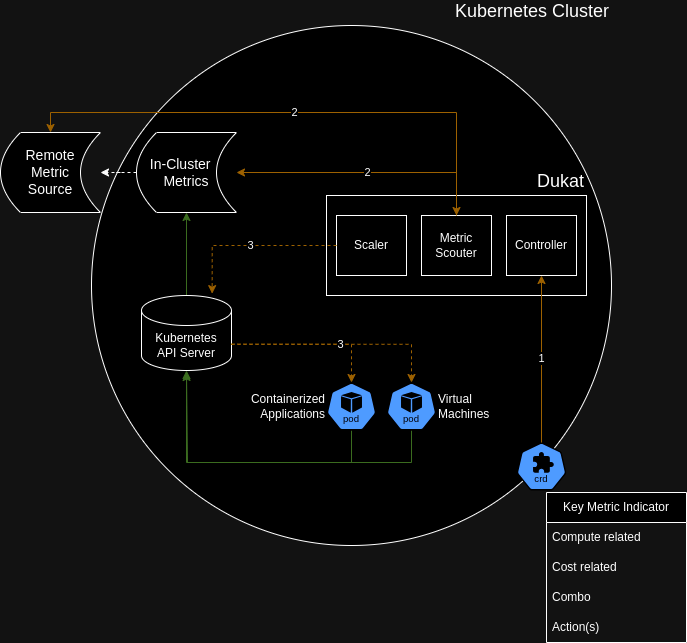

The diagram above was exported from draw.io. Its source (the exported page's mxGraphModel, read from the mxfile embedded in the PNG):
<mxGraphModel dx="939" dy="1071" grid="1" gridSize="10" guides="1" tooltips="1" connect="1" arrows="1" fold="1" page="1" pageScale="1" pageWidth="850" pageHeight="1100" math="0" shadow="0">
  <root>
    <mxCell id="0" />
    <mxCell id="1" parent="0" />
    <mxCell id="-uCsQ_uX8Lxtpei__hgV-1" value="Kubernetes Cluster" style="ellipse;whiteSpace=wrap;html=1;aspect=fixed;labelPosition=center;verticalLabelPosition=top;align=right;verticalAlign=bottom;fontSize=18;" vertex="1" parent="1">
      <mxGeometry x="145" y="243" width="520" height="520" as="geometry" />
    </mxCell>
    <mxCell id="-uCsQ_uX8Lxtpei__hgV-2" value="&lt;div style=&quot;font-size: 14px;&quot;&gt;Remote&lt;/div&gt;&lt;div style=&quot;font-size: 14px;&quot;&gt;Metric&lt;/div&gt;&lt;div style=&quot;font-size: 14px;&quot;&gt;Source&lt;/div&gt;" style="shape=dataStorage;whiteSpace=wrap;html=1;fixedSize=1;fontSize=14;align=center;" vertex="1" parent="1">
      <mxGeometry x="54" y="350" width="100" height="80" as="geometry" />
    </mxCell>
    <mxCell id="-uCsQ_uX8Lxtpei__hgV-24" value="" style="edgeStyle=orthogonalEdgeStyle;rounded=0;orthogonalLoop=1;jettySize=auto;html=1;dashed=1;" edge="1" parent="1" source="-uCsQ_uX8Lxtpei__hgV-3" target="-uCsQ_uX8Lxtpei__hgV-2">
      <mxGeometry relative="1" as="geometry" />
    </mxCell>
    <mxCell id="-uCsQ_uX8Lxtpei__hgV-3" value="In-Cluster&amp;nbsp; &amp;nbsp;&lt;div style=&quot;font-size: 14px;&quot;&gt;Metrics&lt;/div&gt;" style="shape=dataStorage;whiteSpace=wrap;html=1;fixedSize=1;fontSize=14;align=center;" vertex="1" parent="1">
      <mxGeometry x="190" y="350" width="100" height="80" as="geometry" />
    </mxCell>
    <mxCell id="-uCsQ_uX8Lxtpei__hgV-8" style="edgeStyle=orthogonalEdgeStyle;rounded=0;orthogonalLoop=1;jettySize=auto;html=1;exitX=0.5;exitY=0;exitDx=0;exitDy=0;exitPerimeter=0;entryX=0.5;entryY=1;entryDx=0;entryDy=0;fillColor=#d5e8d4;strokeColor=#82b366;" edge="1" parent="1" source="-uCsQ_uX8Lxtpei__hgV-6" target="-uCsQ_uX8Lxtpei__hgV-3">
      <mxGeometry relative="1" as="geometry" />
    </mxCell>
    <mxCell id="-uCsQ_uX8Lxtpei__hgV-6" value="Kubernetes&lt;div&gt;API Server&lt;/div&gt;" style="shape=cylinder3;whiteSpace=wrap;html=1;boundedLbl=1;backgroundOutline=1;size=15;" vertex="1" parent="1">
      <mxGeometry x="195" y="513" width="90" height="75" as="geometry" />
    </mxCell>
    <mxCell id="-uCsQ_uX8Lxtpei__hgV-11" style="edgeStyle=orthogonalEdgeStyle;rounded=0;orthogonalLoop=1;jettySize=auto;html=1;exitX=0.5;exitY=1;exitDx=0;exitDy=0;exitPerimeter=0;fillColor=#d5e8d4;strokeColor=#82b366;" edge="1" parent="1" source="-uCsQ_uX8Lxtpei__hgV-9" target="-uCsQ_uX8Lxtpei__hgV-6">
      <mxGeometry relative="1" as="geometry">
        <Array as="points">
          <mxPoint x="405" y="680" />
          <mxPoint x="240" y="680" />
        </Array>
      </mxGeometry>
    </mxCell>
    <mxCell id="-uCsQ_uX8Lxtpei__hgV-9" value="Containerized&lt;div&gt;Applications&lt;/div&gt;" style="aspect=fixed;sketch=0;html=1;dashed=0;whitespace=wrap;verticalLabelPosition=middle;verticalAlign=middle;fillColor=#2875E2;strokeColor=#ffffff;points=[[0.005,0.63,0],[0.1,0.2,0],[0.9,0.2,0],[0.5,0,0],[0.995,0.63,0],[0.72,0.99,0],[0.5,1,0],[0.28,0.99,0]];shape=mxgraph.kubernetes.icon2;kubernetesLabel=1;prIcon=pod;labelPosition=left;align=right;" vertex="1" parent="1">
      <mxGeometry x="380" y="600" width="50" height="48" as="geometry" />
    </mxCell>
    <mxCell id="-uCsQ_uX8Lxtpei__hgV-12" style="edgeStyle=orthogonalEdgeStyle;rounded=0;orthogonalLoop=1;jettySize=auto;html=1;exitX=0.5;exitY=1;exitDx=0;exitDy=0;exitPerimeter=0;fillColor=#d5e8d4;strokeColor=#82b366;" edge="1" parent="1" source="-uCsQ_uX8Lxtpei__hgV-10">
      <mxGeometry relative="1" as="geometry">
        <mxPoint x="240" y="590" as="targetPoint" />
        <Array as="points">
          <mxPoint x="465" y="680" />
          <mxPoint x="241" y="680" />
        </Array>
      </mxGeometry>
    </mxCell>
    <mxCell id="-uCsQ_uX8Lxtpei__hgV-10" value="Virtual&lt;div&gt;&lt;span style=&quot;background-color: initial;&quot;&gt;Machines&lt;/span&gt;&lt;/div&gt;" style="aspect=fixed;sketch=0;html=1;dashed=0;whitespace=wrap;verticalLabelPosition=middle;verticalAlign=middle;fillColor=#2875E2;strokeColor=#ffffff;points=[[0.005,0.63,0],[0.1,0.2,0],[0.9,0.2,0],[0.5,0,0],[0.995,0.63,0],[0.72,0.99,0],[0.5,1,0],[0.28,0.99,0]];shape=mxgraph.kubernetes.icon2;kubernetesLabel=1;prIcon=pod;labelPosition=right;align=left;" vertex="1" parent="1">
      <mxGeometry x="440" y="600" width="50" height="48" as="geometry" />
    </mxCell>
    <mxCell id="-uCsQ_uX8Lxtpei__hgV-20" style="edgeStyle=orthogonalEdgeStyle;rounded=0;orthogonalLoop=1;jettySize=auto;html=1;exitX=1;exitY=0;exitDx=0;exitDy=48.75;exitPerimeter=0;entryX=0.5;entryY=0;entryDx=0;entryDy=0;entryPerimeter=0;fillColor=#ffe6cc;strokeColor=#d79b00;dashed=1;" edge="1" parent="1" source="-uCsQ_uX8Lxtpei__hgV-6" target="-uCsQ_uX8Lxtpei__hgV-9">
      <mxGeometry relative="1" as="geometry" />
    </mxCell>
    <mxCell id="-uCsQ_uX8Lxtpei__hgV-21" value="3" style="edgeStyle=orthogonalEdgeStyle;rounded=0;orthogonalLoop=1;jettySize=auto;html=1;exitX=1;exitY=0;exitDx=0;exitDy=48.75;exitPerimeter=0;entryX=0.5;entryY=0;entryDx=0;entryDy=0;entryPerimeter=0;fillColor=#ffe6cc;strokeColor=#d79b00;dashed=1;" edge="1" parent="1" source="-uCsQ_uX8Lxtpei__hgV-6" target="-uCsQ_uX8Lxtpei__hgV-10">
      <mxGeometry relative="1" as="geometry" />
    </mxCell>
    <mxCell id="-uCsQ_uX8Lxtpei__hgV-26" value="" style="aspect=fixed;sketch=0;html=1;dashed=0;whitespace=wrap;verticalLabelPosition=bottom;verticalAlign=top;fillColor=#2875E2;strokeColor=#ffffff;points=[[0.005,0.63,0],[0.1,0.2,0],[0.9,0.2,0],[0.5,0,0],[0.995,0.63,0],[0.72,0.99,0],[0.5,1,0],[0.28,0.99,0]];shape=mxgraph.kubernetes.icon2;kubernetesLabel=1;prIcon=crd" vertex="1" parent="1">
      <mxGeometry x="570" y="660" width="50" height="48" as="geometry" />
    </mxCell>
    <mxCell id="-uCsQ_uX8Lxtpei__hgV-28" value="" style="group" vertex="1" connectable="0" parent="1">
      <mxGeometry x="380" y="413" width="260" height="100" as="geometry" />
    </mxCell>
    <mxCell id="-uCsQ_uX8Lxtpei__hgV-13" value="Dukat" style="rounded=0;whiteSpace=wrap;html=1;verticalAlign=bottom;labelPosition=center;verticalLabelPosition=top;align=right;fontSize=18;" vertex="1" parent="-uCsQ_uX8Lxtpei__hgV-28">
      <mxGeometry width="260" height="100" as="geometry" />
    </mxCell>
    <mxCell id="-uCsQ_uX8Lxtpei__hgV-15" value="Scaler" style="rounded=0;whiteSpace=wrap;html=1;" vertex="1" parent="-uCsQ_uX8Lxtpei__hgV-28">
      <mxGeometry x="10" y="20" width="70" height="60" as="geometry" />
    </mxCell>
    <mxCell id="-uCsQ_uX8Lxtpei__hgV-14" value="Metric&lt;div&gt;Scouter&lt;/div&gt;" style="rounded=0;whiteSpace=wrap;html=1;" vertex="1" parent="-uCsQ_uX8Lxtpei__hgV-28">
      <mxGeometry x="95" y="20" width="70" height="60" as="geometry" />
    </mxCell>
    <mxCell id="-uCsQ_uX8Lxtpei__hgV-16" value="&lt;div&gt;Controller&lt;/div&gt;" style="rounded=0;whiteSpace=wrap;html=1;" vertex="1" parent="-uCsQ_uX8Lxtpei__hgV-28">
      <mxGeometry x="180" y="20" width="70" height="60" as="geometry" />
    </mxCell>
    <mxCell id="-uCsQ_uX8Lxtpei__hgV-27" value="1" style="edgeStyle=orthogonalEdgeStyle;rounded=0;orthogonalLoop=1;jettySize=auto;html=1;entryX=0.5;entryY=1;entryDx=0;entryDy=0;fillColor=#ffe6cc;strokeColor=#d79b00;" edge="1" parent="1" source="-uCsQ_uX8Lxtpei__hgV-26" target="-uCsQ_uX8Lxtpei__hgV-16">
      <mxGeometry relative="1" as="geometry" />
    </mxCell>
    <mxCell id="-uCsQ_uX8Lxtpei__hgV-17" value="3" style="edgeStyle=orthogonalEdgeStyle;rounded=0;orthogonalLoop=1;jettySize=auto;html=1;exitX=0;exitY=0.5;exitDx=0;exitDy=0;entryX=0.785;entryY=-0.025;entryDx=0;entryDy=0;entryPerimeter=0;fillColor=#ffe6cc;strokeColor=#d79b00;dashed=1;" edge="1" parent="1" source="-uCsQ_uX8Lxtpei__hgV-15" target="-uCsQ_uX8Lxtpei__hgV-6">
      <mxGeometry relative="1" as="geometry" />
    </mxCell>
    <mxCell id="-uCsQ_uX8Lxtpei__hgV-18" value="2" style="edgeStyle=orthogonalEdgeStyle;rounded=0;orthogonalLoop=1;jettySize=auto;html=1;exitX=0.5;exitY=0;exitDx=0;exitDy=0;entryX=1;entryY=0.5;entryDx=0;entryDy=0;fillColor=#ffe6cc;strokeColor=#d79b00;startArrow=classic;startFill=1;" edge="1" parent="1" source="-uCsQ_uX8Lxtpei__hgV-14" target="-uCsQ_uX8Lxtpei__hgV-3">
      <mxGeometry relative="1" as="geometry" />
    </mxCell>
    <mxCell id="-uCsQ_uX8Lxtpei__hgV-23" value="2" style="edgeStyle=orthogonalEdgeStyle;rounded=0;orthogonalLoop=1;jettySize=auto;html=1;exitX=0.5;exitY=0;exitDx=0;exitDy=0;entryX=0.5;entryY=0;entryDx=0;entryDy=0;fillColor=#ffe6cc;strokeColor=#d79b00;" edge="1" parent="1" source="-uCsQ_uX8Lxtpei__hgV-14" target="-uCsQ_uX8Lxtpei__hgV-2">
      <mxGeometry relative="1" as="geometry" />
    </mxCell>
    <mxCell id="-uCsQ_uX8Lxtpei__hgV-29" value="Key Metric Indicator" style="swimlane;fontStyle=0;childLayout=stackLayout;horizontal=1;startSize=30;horizontalStack=0;resizeParent=1;resizeParentMax=0;resizeLast=0;collapsible=1;marginBottom=0;whiteSpace=wrap;html=1;" vertex="1" parent="1">
      <mxGeometry x="600" y="710" width="140" height="150" as="geometry">
        <mxRectangle x="600" y="710" width="60" height="30" as="alternateBounds" />
      </mxGeometry>
    </mxCell>
    <mxCell id="-uCsQ_uX8Lxtpei__hgV-30" value="Compute related" style="text;strokeColor=none;fillColor=none;align=left;verticalAlign=middle;spacingLeft=4;spacingRight=4;overflow=hidden;points=[[0,0.5],[1,0.5]];portConstraint=eastwest;rotatable=0;whiteSpace=wrap;html=1;" vertex="1" parent="-uCsQ_uX8Lxtpei__hgV-29">
      <mxGeometry y="30" width="140" height="30" as="geometry" />
    </mxCell>
    <mxCell id="-uCsQ_uX8Lxtpei__hgV-31" value="Cost related" style="text;strokeColor=none;fillColor=none;align=left;verticalAlign=middle;spacingLeft=4;spacingRight=4;overflow=hidden;points=[[0,0.5],[1,0.5]];portConstraint=eastwest;rotatable=0;whiteSpace=wrap;html=1;" vertex="1" parent="-uCsQ_uX8Lxtpei__hgV-29">
      <mxGeometry y="60" width="140" height="30" as="geometry" />
    </mxCell>
    <mxCell id="-uCsQ_uX8Lxtpei__hgV-32" value="Combo" style="text;strokeColor=none;fillColor=none;align=left;verticalAlign=middle;spacingLeft=4;spacingRight=4;overflow=hidden;points=[[0,0.5],[1,0.5]];portConstraint=eastwest;rotatable=0;whiteSpace=wrap;html=1;" vertex="1" parent="-uCsQ_uX8Lxtpei__hgV-29">
      <mxGeometry y="90" width="140" height="30" as="geometry" />
    </mxCell>
    <mxCell id="-uCsQ_uX8Lxtpei__hgV-34" value="Action(s)" style="text;strokeColor=none;fillColor=none;align=left;verticalAlign=middle;spacingLeft=4;spacingRight=4;overflow=hidden;points=[[0,0.5],[1,0.5]];portConstraint=eastwest;rotatable=0;whiteSpace=wrap;html=1;" vertex="1" parent="-uCsQ_uX8Lxtpei__hgV-29">
      <mxGeometry y="120" width="140" height="30" as="geometry" />
    </mxCell>
  </root>
</mxGraphModel>